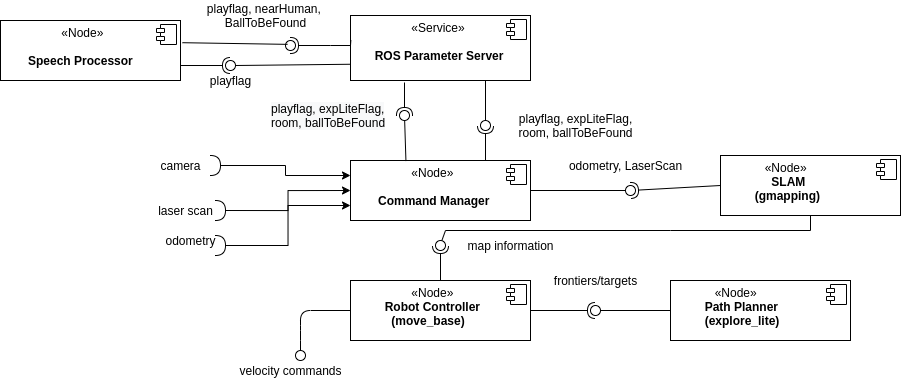

The diagram above was exported from draw.io. Its source (the exported page's mxGraphModel, read from the mxfile embedded in the PNG):
<mxGraphModel dx="1999" dy="835" grid="1" gridSize="10" guides="1" tooltips="1" connect="1" arrows="0" fold="1" page="1" pageScale="1" pageWidth="827" pageHeight="1169" math="0" shadow="0">
  <root>
    <mxCell id="0" />
    <mxCell id="1" parent="0" />
    <mxCell id="U--f94jgj4e2LvjHOqU0-25" value="&lt;p style=&quot;margin: 0px ; margin-top: 6px ; text-align: center&quot;&gt;&lt;/p&gt;&lt;p style=&quot;margin: 0px ; margin-left: 8px&quot;&gt;&lt;b&gt;&amp;nbsp; &lt;/b&gt;&lt;b&gt;&amp;nbsp; &amp;nbsp; &amp;nbsp; &amp;nbsp; &amp;nbsp; &amp;nbsp; &amp;nbsp;&amp;nbsp;&lt;/b&gt;&lt;span&gt;«Service»&lt;/span&gt;&lt;/p&gt;&lt;p style=&quot;margin: 0px ; margin-left: 8px&quot;&gt;&lt;b&gt;&amp;nbsp; &amp;nbsp; &amp;nbsp;&amp;nbsp;&lt;/b&gt;&lt;/p&gt;&lt;p style=&quot;margin: 0px ; margin-left: 8px&quot;&gt;&lt;b&gt;&amp;nbsp; &amp;nbsp; &amp;nbsp;ROS Parameter Server&lt;/b&gt;&lt;/p&gt;" style="align=left;overflow=fill;html=1;dropTarget=0;" parent="1" vertex="1">
      <mxGeometry x="360" y="55" width="180" height="65" as="geometry" />
    </mxCell>
    <mxCell id="U--f94jgj4e2LvjHOqU0-26" value="" style="shape=component;jettyWidth=8;jettyHeight=4;" parent="U--f94jgj4e2LvjHOqU0-25" vertex="1">
      <mxGeometry x="1" width="20" height="20" relative="1" as="geometry">
        <mxPoint x="-24" y="4" as="offset" />
      </mxGeometry>
    </mxCell>
    <mxCell id="U--f94jgj4e2LvjHOqU0-29" value="&lt;p style=&quot;margin: 0px ; margin-top: 6px ; text-align: center&quot;&gt;&lt;/p&gt;&lt;p style=&quot;margin: 0px ; margin-left: 8px&quot;&gt;&lt;b&gt;&amp;nbsp; &lt;/b&gt;&lt;b&gt;&amp;nbsp; &amp;nbsp; &amp;nbsp; &amp;nbsp; &amp;nbsp; &amp;nbsp; &amp;nbsp;&amp;nbsp;&lt;/b&gt;&lt;span&gt;«Node»&lt;/span&gt;&lt;/p&gt;&lt;p style=&quot;margin: 0px ; margin-left: 8px&quot;&gt;&lt;b&gt;&amp;nbsp; &amp;nbsp; &amp;nbsp; &amp;nbsp;&lt;/b&gt;&lt;/p&gt;&lt;p style=&quot;margin: 0px ; margin-left: 8px&quot;&gt;&lt;b&gt;&amp;nbsp; &amp;nbsp; &amp;nbsp; Command Manager&lt;/b&gt;&lt;/p&gt;" style="align=left;overflow=fill;html=1;dropTarget=0;" parent="1" vertex="1">
      <mxGeometry x="360" y="200" width="180" height="60" as="geometry" />
    </mxCell>
    <mxCell id="U--f94jgj4e2LvjHOqU0-30" value="" style="shape=component;jettyWidth=8;jettyHeight=4;" parent="U--f94jgj4e2LvjHOqU0-29" vertex="1">
      <mxGeometry x="1" width="20" height="20" relative="1" as="geometry">
        <mxPoint x="-24" y="4" as="offset" />
      </mxGeometry>
    </mxCell>
    <mxCell id="U--f94jgj4e2LvjHOqU0-33" value="&lt;p style=&quot;margin: 0px ; margin-top: 6px ; text-align: center&quot;&gt;&lt;/p&gt;&lt;p style=&quot;margin: 0px ; margin-left: 8px&quot;&gt;&lt;b&gt;&amp;nbsp; &lt;/b&gt;&lt;b&gt;&amp;nbsp; &amp;nbsp; &amp;nbsp; &amp;nbsp; &amp;nbsp; &amp;nbsp; &amp;nbsp;&amp;nbsp;&lt;/b&gt;&lt;span&gt;«Node»&lt;/span&gt;&lt;/p&gt;&lt;p style=&quot;margin: 0px ; margin-left: 8px&quot;&gt;&lt;b&gt;&amp;nbsp; &amp;nbsp; &amp;nbsp; &amp;nbsp;&amp;nbsp;&lt;/b&gt;&lt;b&gt;Robot Controller&lt;/b&gt;&lt;/p&gt;&lt;p style=&quot;margin: 0px ; margin-left: 8px&quot;&gt;&lt;b&gt;&amp;nbsp; &amp;nbsp; &amp;nbsp; &amp;nbsp; &amp;nbsp; (move_base)&lt;/b&gt;&lt;/p&gt;" style="align=left;overflow=fill;html=1;dropTarget=0;" parent="1" vertex="1">
      <mxGeometry x="360" y="320" width="180" height="60" as="geometry" />
    </mxCell>
    <mxCell id="U--f94jgj4e2LvjHOqU0-34" value="" style="shape=component;jettyWidth=8;jettyHeight=4;" parent="U--f94jgj4e2LvjHOqU0-33" vertex="1">
      <mxGeometry x="1" width="20" height="20" relative="1" as="geometry">
        <mxPoint x="-24" y="4" as="offset" />
      </mxGeometry>
    </mxCell>
    <mxCell id="U--f94jgj4e2LvjHOqU0-35" value="&lt;p style=&quot;margin: 0px ; margin-top: 6px ; text-align: center&quot;&gt;&lt;/p&gt;&lt;p style=&quot;margin: 0px ; margin-left: 8px&quot;&gt;&lt;b&gt;&amp;nbsp; &lt;/b&gt;&lt;b&gt;&amp;nbsp; &amp;nbsp; &amp;nbsp; &amp;nbsp; &amp;nbsp;&lt;/b&gt;&lt;span&gt;«Node»&lt;/span&gt;&lt;/p&gt;&lt;p style=&quot;margin: 0px ; margin-left: 8px&quot;&gt;&lt;b&gt;&amp;nbsp; &amp;nbsp; &amp;nbsp;&amp;nbsp;&lt;/b&gt;&lt;b&gt;&amp;nbsp; Path Planner&lt;/b&gt;&lt;/p&gt;&lt;p style=&quot;margin: 0px ; margin-left: 8px&quot;&gt;&lt;b&gt;&amp;nbsp; &amp;nbsp; &amp;nbsp; &amp;nbsp; (explore_lite)&lt;/b&gt;&lt;/p&gt;" style="align=left;overflow=fill;html=1;dropTarget=0;" parent="1" vertex="1">
      <mxGeometry x="680" y="320" width="180" height="60" as="geometry" />
    </mxCell>
    <mxCell id="U--f94jgj4e2LvjHOqU0-36" value="" style="shape=component;jettyWidth=8;jettyHeight=4;" parent="U--f94jgj4e2LvjHOqU0-35" vertex="1">
      <mxGeometry x="1" width="20" height="20" relative="1" as="geometry">
        <mxPoint x="-24" y="4" as="offset" />
      </mxGeometry>
    </mxCell>
    <mxCell id="U--f94jgj4e2LvjHOqU0-76" value="odometry, LaserScan" style="text;html=1;align=center;verticalAlign=middle;resizable=0;points=[];autosize=1;" parent="1" vertex="1">
      <mxGeometry x="570" y="195" width="130" height="20" as="geometry" />
    </mxCell>
    <mxCell id="U--f94jgj4e2LvjHOqU0-90" value="playflag, nearHuman, &lt;br&gt;BallToBeFound" style="text;html=1;align=center;verticalAlign=middle;resizable=0;points=[];autosize=1;" parent="1" vertex="1">
      <mxGeometry x="210" y="40" width="130" height="30" as="geometry" />
    </mxCell>
    <mxCell id="U--f94jgj4e2LvjHOqU0-104" value="" style="ellipse;whiteSpace=wrap;html=1;fontFamily=Helvetica;fontSize=12;fontColor=#000000;align=center;strokeColor=#000000;fillColor=#ffffff;points=[];aspect=fixed;resizable=0;direction=west;" parent="1" vertex="1">
      <mxGeometry x="305" y="390" width="10" height="10" as="geometry" />
    </mxCell>
    <mxCell id="U--f94jgj4e2LvjHOqU0-107" value="" style="endArrow=none;html=1;entryX=0.5;entryY=1;entryDx=0;entryDy=0;entryPerimeter=0;exitX=0;exitY=0.5;exitDx=0;exitDy=0;" parent="1" source="U--f94jgj4e2LvjHOqU0-33" target="U--f94jgj4e2LvjHOqU0-104" edge="1">
      <mxGeometry width="50" height="50" relative="1" as="geometry">
        <mxPoint x="360" y="280" as="sourcePoint" />
        <mxPoint x="410" y="230" as="targetPoint" />
        <Array as="points">
          <mxPoint x="310" y="350" />
          <mxPoint x="310" y="370" />
        </Array>
      </mxGeometry>
    </mxCell>
    <mxCell id="U--f94jgj4e2LvjHOqU0-108" value="velocity commands" style="text;html=1;align=center;verticalAlign=middle;resizable=0;points=[];autosize=1;" parent="1" vertex="1">
      <mxGeometry x="240" y="400" width="120" height="20" as="geometry" />
    </mxCell>
    <mxCell id="U--f94jgj4e2LvjHOqU0-109" value="" style="rounded=0;orthogonalLoop=1;jettySize=auto;html=1;endArrow=none;endFill=0;exitX=0;exitY=0.5;exitDx=0;exitDy=0;" parent="1" source="U--f94jgj4e2LvjHOqU0-35" target="U--f94jgj4e2LvjHOqU0-111" edge="1">
      <mxGeometry relative="1" as="geometry">
        <mxPoint x="570" y="435" as="sourcePoint" />
      </mxGeometry>
    </mxCell>
    <mxCell id="U--f94jgj4e2LvjHOqU0-110" value="" style="rounded=0;orthogonalLoop=1;jettySize=auto;html=1;endArrow=halfCircle;endFill=0;entryX=0.5;entryY=0.5;entryDx=0;entryDy=0;endSize=6;strokeWidth=1;exitX=1;exitY=0.5;exitDx=0;exitDy=0;" parent="1" source="U--f94jgj4e2LvjHOqU0-33" target="U--f94jgj4e2LvjHOqU0-111" edge="1">
      <mxGeometry relative="1" as="geometry">
        <mxPoint x="610" y="435" as="sourcePoint" />
      </mxGeometry>
    </mxCell>
    <mxCell id="U--f94jgj4e2LvjHOqU0-111" value="" style="ellipse;whiteSpace=wrap;html=1;fontFamily=Helvetica;fontSize=12;fontColor=#000000;align=center;strokeColor=#000000;fillColor=#ffffff;points=[];aspect=fixed;resizable=0;" parent="1" vertex="1">
      <mxGeometry x="600" y="345" width="10" height="10" as="geometry" />
    </mxCell>
    <mxCell id="7zZbiLoWWKyP9zdtEj9h-1" value="frontiers/targets" style="text;html=1;align=center;verticalAlign=middle;resizable=0;points=[];autosize=1;" parent="1" vertex="1">
      <mxGeometry x="555" y="310" width="100" height="20" as="geometry" />
    </mxCell>
    <mxCell id="7zZbiLoWWKyP9zdtEj9h-7" value="" style="rounded=0;orthogonalLoop=1;jettySize=auto;html=1;endArrow=none;endFill=0;exitX=0.75;exitY=1;exitDx=0;exitDy=0;" parent="1" source="U--f94jgj4e2LvjHOqU0-25" target="7zZbiLoWWKyP9zdtEj9h-9" edge="1">
      <mxGeometry relative="1" as="geometry">
        <mxPoint x="430" y="165" as="sourcePoint" />
      </mxGeometry>
    </mxCell>
    <mxCell id="7zZbiLoWWKyP9zdtEj9h-8" value="" style="rounded=0;orthogonalLoop=1;jettySize=auto;html=1;endArrow=halfCircle;endFill=0;entryX=0.5;entryY=0.5;entryDx=0;entryDy=0;endSize=6;strokeWidth=1;exitX=0.75;exitY=0;exitDx=0;exitDy=0;" parent="1" source="U--f94jgj4e2LvjHOqU0-29" target="7zZbiLoWWKyP9zdtEj9h-9" edge="1">
      <mxGeometry relative="1" as="geometry">
        <mxPoint x="470" y="165" as="sourcePoint" />
      </mxGeometry>
    </mxCell>
    <mxCell id="7zZbiLoWWKyP9zdtEj9h-9" value="" style="ellipse;whiteSpace=wrap;html=1;fontFamily=Helvetica;fontSize=12;fontColor=#000000;align=center;strokeColor=#000000;fillColor=#ffffff;points=[];aspect=fixed;resizable=0;" parent="1" vertex="1">
      <mxGeometry x="490" y="160" width="10" height="10" as="geometry" />
    </mxCell>
    <mxCell id="7zZbiLoWWKyP9zdtEj9h-10" value="playflag, expLiteFlag,&lt;br&gt;room, ballToBeFound" style="text;html=1;align=center;verticalAlign=middle;resizable=0;points=[];autosize=1;" parent="1" vertex="1">
      <mxGeometry x="520" y="150" width="130" height="30" as="geometry" />
    </mxCell>
    <mxCell id="p9lZyAz_OE0zlgIv4zhn-14" value="" style="rounded=0;orthogonalLoop=1;jettySize=auto;html=1;endArrow=halfCircle;endFill=0;entryX=0.5;entryY=0.5;entryDx=0;entryDy=0;endSize=6;strokeWidth=1;exitX=0.002;exitY=0.378;exitDx=0;exitDy=0;exitPerimeter=0;" parent="1" source="U--f94jgj4e2LvjHOqU0-25" target="p9lZyAz_OE0zlgIv4zhn-15" edge="1">
      <mxGeometry relative="1" as="geometry">
        <mxPoint x="430" y="240" as="sourcePoint" />
        <Array as="points">
          <mxPoint x="360" y="85" />
          <mxPoint x="340" y="85" />
        </Array>
      </mxGeometry>
    </mxCell>
    <mxCell id="p9lZyAz_OE0zlgIv4zhn-15" value="" style="ellipse;whiteSpace=wrap;html=1;fontFamily=Helvetica;fontSize=12;fontColor=#000000;align=center;strokeColor=#000000;fillColor=#ffffff;points=[];aspect=fixed;resizable=0;" parent="1" vertex="1">
      <mxGeometry x="295" y="80" width="10" height="10" as="geometry" />
    </mxCell>
    <mxCell id="BPIog6EB27Lc8lGG9IbG-5" value="&lt;p style=&quot;margin: 0px ; margin-top: 6px ; text-align: center&quot;&gt;&lt;/p&gt;&lt;p style=&quot;margin: 0px ; margin-left: 8px&quot;&gt;&lt;b&gt;&amp;nbsp; &lt;/b&gt;&lt;b&gt;&amp;nbsp; &amp;nbsp; &amp;nbsp; &amp;nbsp; &amp;nbsp; &amp;nbsp; &amp;nbsp;&amp;nbsp;&lt;/b&gt;&lt;span&gt;«Node»&lt;/span&gt;&lt;/p&gt;&lt;p style=&quot;margin: 0px ; margin-left: 8px&quot;&gt;&lt;b&gt;&amp;nbsp; &amp;nbsp; &amp;nbsp; &amp;nbsp;&lt;/b&gt;&lt;/p&gt;&lt;p style=&quot;margin: 0px ; margin-left: 8px&quot;&gt;&lt;b&gt;&amp;nbsp; &amp;nbsp; &amp;nbsp; Speech Processor&lt;/b&gt;&lt;/p&gt;" style="align=left;overflow=fill;html=1;dropTarget=0;" parent="1" vertex="1">
      <mxGeometry x="10" y="60" width="180" height="60" as="geometry" />
    </mxCell>
    <mxCell id="BPIog6EB27Lc8lGG9IbG-6" value="" style="shape=component;jettyWidth=8;jettyHeight=4;" parent="BPIog6EB27Lc8lGG9IbG-5" vertex="1">
      <mxGeometry x="1" width="20" height="20" relative="1" as="geometry">
        <mxPoint x="-24" y="4" as="offset" />
      </mxGeometry>
    </mxCell>
    <mxCell id="BPIog6EB27Lc8lGG9IbG-8" value="" style="endArrow=none;html=1;entryX=0.202;entryY=0.385;entryDx=0;entryDy=0;entryPerimeter=0;exitX=1.011;exitY=0.37;exitDx=0;exitDy=0;exitPerimeter=0;" parent="1" source="BPIog6EB27Lc8lGG9IbG-5" target="p9lZyAz_OE0zlgIv4zhn-15" edge="1">
      <mxGeometry width="50" height="50" relative="1" as="geometry">
        <mxPoint x="215" y="140" as="sourcePoint" />
        <mxPoint x="265" y="90" as="targetPoint" />
        <Array as="points" />
      </mxGeometry>
    </mxCell>
    <mxCell id="BPIog6EB27Lc8lGG9IbG-16" value="" style="rounded=0;orthogonalLoop=1;jettySize=auto;html=1;endArrow=none;endFill=0;exitX=0;exitY=0.75;exitDx=0;exitDy=0;" parent="1" source="U--f94jgj4e2LvjHOqU0-25" target="BPIog6EB27Lc8lGG9IbG-18" edge="1">
      <mxGeometry relative="1" as="geometry">
        <mxPoint x="220" y="110" as="sourcePoint" />
        <Array as="points" />
      </mxGeometry>
    </mxCell>
    <mxCell id="BPIog6EB27Lc8lGG9IbG-17" value="" style="rounded=0;orthogonalLoop=1;jettySize=auto;html=1;endArrow=halfCircle;endFill=0;entryX=0.5;entryY=0.5;entryDx=0;entryDy=0;endSize=6;strokeWidth=1;exitX=1;exitY=0.75;exitDx=0;exitDy=0;" parent="1" source="BPIog6EB27Lc8lGG9IbG-5" target="BPIog6EB27Lc8lGG9IbG-18" edge="1">
      <mxGeometry relative="1" as="geometry">
        <mxPoint x="260" y="110" as="sourcePoint" />
      </mxGeometry>
    </mxCell>
    <mxCell id="BPIog6EB27Lc8lGG9IbG-18" value="" style="ellipse;whiteSpace=wrap;html=1;fontFamily=Helvetica;fontSize=12;fontColor=#000000;align=center;strokeColor=#000000;fillColor=#ffffff;points=[];aspect=fixed;resizable=0;" parent="1" vertex="1">
      <mxGeometry x="235" y="100" width="10" height="10" as="geometry" />
    </mxCell>
    <mxCell id="BPIog6EB27Lc8lGG9IbG-19" value="playflag" style="text;html=1;align=center;verticalAlign=middle;resizable=0;points=[];autosize=1;" parent="1" vertex="1">
      <mxGeometry x="210" y="110" width="60" height="20" as="geometry" />
    </mxCell>
    <mxCell id="BPIog6EB27Lc8lGG9IbG-23" value="" style="rounded=0;orthogonalLoop=1;jettySize=auto;html=1;endArrow=none;endFill=0;exitX=0.308;exitY=0.009;exitDx=0;exitDy=0;exitPerimeter=0;" parent="1" source="U--f94jgj4e2LvjHOqU0-29" target="BPIog6EB27Lc8lGG9IbG-25" edge="1">
      <mxGeometry relative="1" as="geometry">
        <mxPoint x="394" y="155" as="sourcePoint" />
      </mxGeometry>
    </mxCell>
    <mxCell id="BPIog6EB27Lc8lGG9IbG-24" value="" style="rounded=0;orthogonalLoop=1;jettySize=auto;html=1;endArrow=halfCircle;endFill=0;entryX=0.5;entryY=0.5;entryDx=0;entryDy=0;endSize=6;strokeWidth=1;" parent="1" target="BPIog6EB27Lc8lGG9IbG-25" edge="1">
      <mxGeometry relative="1" as="geometry">
        <mxPoint x="414" y="122" as="sourcePoint" />
      </mxGeometry>
    </mxCell>
    <mxCell id="BPIog6EB27Lc8lGG9IbG-25" value="" style="ellipse;whiteSpace=wrap;html=1;fontFamily=Helvetica;fontSize=12;fontColor=#000000;align=center;strokeColor=#000000;fillColor=#ffffff;points=[];aspect=fixed;resizable=0;" parent="1" vertex="1">
      <mxGeometry x="409" y="150" width="10" height="10" as="geometry" />
    </mxCell>
    <mxCell id="BPIog6EB27Lc8lGG9IbG-27" value="&lt;meta charset=&quot;utf-8&quot;&gt;&lt;span style=&quot;color: rgb(0, 0, 0); font-family: helvetica; font-size: 12px; font-style: normal; font-weight: 400; letter-spacing: normal; text-align: center; text-indent: 0px; text-transform: none; word-spacing: 0px; background-color: rgb(248, 249, 250); display: inline; float: none;&quot;&gt;playflag, expLiteFlag,&lt;/span&gt;&lt;br style=&quot;color: rgb(0, 0, 0); font-family: helvetica; font-size: 12px; font-style: normal; font-weight: 400; letter-spacing: normal; text-align: center; text-indent: 0px; text-transform: none; word-spacing: 0px; background-color: rgb(248, 249, 250);&quot;&gt;&lt;span style=&quot;color: rgb(0, 0, 0); font-family: helvetica; font-size: 12px; font-style: normal; font-weight: 400; letter-spacing: normal; text-align: center; text-indent: 0px; text-transform: none; word-spacing: 0px; background-color: rgb(248, 249, 250); display: inline; float: none;&quot;&gt;room, ballToBeFound&lt;/span&gt;" style="text;whiteSpace=wrap;html=1;" parent="1" vertex="1">
      <mxGeometry x="279" y="135" width="140" height="40" as="geometry" />
    </mxCell>
    <mxCell id="BPIog6EB27Lc8lGG9IbG-34" style="edgeStyle=orthogonalEdgeStyle;rounded=0;orthogonalLoop=1;jettySize=auto;html=1;exitX=1;exitY=0.5;exitDx=0;exitDy=0;exitPerimeter=0;entryX=0;entryY=0.25;entryDx=0;entryDy=0;" parent="1" source="BPIog6EB27Lc8lGG9IbG-30" target="U--f94jgj4e2LvjHOqU0-29" edge="1">
      <mxGeometry relative="1" as="geometry">
        <mxPoint x="60" y="340" as="targetPoint" />
      </mxGeometry>
    </mxCell>
    <mxCell id="BPIog6EB27Lc8lGG9IbG-33" style="edgeStyle=orthogonalEdgeStyle;rounded=0;orthogonalLoop=1;jettySize=auto;html=1;exitX=1;exitY=0.5;exitDx=0;exitDy=0;exitPerimeter=0;entryX=0;entryY=0.5;entryDx=0;entryDy=0;" parent="1" source="BPIog6EB27Lc8lGG9IbG-31" target="U--f94jgj4e2LvjHOqU0-29" edge="1">
      <mxGeometry relative="1" as="geometry">
        <mxPoint x="60" y="350" as="targetPoint" />
      </mxGeometry>
    </mxCell>
    <mxCell id="BPIog6EB27Lc8lGG9IbG-36" value="&lt;p style=&quot;margin: 0px ; margin-top: 6px ; text-align: center&quot;&gt;&lt;/p&gt;&lt;p style=&quot;margin: 0px ; margin-left: 8px&quot;&gt;&lt;b&gt;&amp;nbsp; &lt;/b&gt;&lt;b&gt;&amp;nbsp; &amp;nbsp; &amp;nbsp; &amp;nbsp; &amp;nbsp;&lt;/b&gt;&lt;span&gt;«Node»&lt;/span&gt;&lt;/p&gt;&lt;p style=&quot;margin: 0px ; margin-left: 8px&quot;&gt;&lt;b&gt;&amp;nbsp; &amp;nbsp; &amp;nbsp;&amp;nbsp;&lt;/b&gt;&lt;b&gt;&amp;nbsp; &amp;nbsp; &amp;nbsp; &amp;nbsp;SLAM&lt;/b&gt;&lt;/p&gt;&lt;p style=&quot;margin: 0px ; margin-left: 8px&quot;&gt;&lt;b&gt;&amp;nbsp; &amp;nbsp; &amp;nbsp; &amp;nbsp; (gmapping)&lt;/b&gt;&lt;/p&gt;" style="align=left;overflow=fill;html=1;dropTarget=0;" parent="1" vertex="1">
      <mxGeometry x="730" y="195" width="180" height="60" as="geometry" />
    </mxCell>
    <mxCell id="BPIog6EB27Lc8lGG9IbG-37" value="" style="shape=component;jettyWidth=8;jettyHeight=4;" parent="BPIog6EB27Lc8lGG9IbG-36" vertex="1">
      <mxGeometry x="1" width="20" height="20" relative="1" as="geometry">
        <mxPoint x="-24" y="4" as="offset" />
      </mxGeometry>
    </mxCell>
    <mxCell id="BPIog6EB27Lc8lGG9IbG-40" value="map information" style="text;html=1;align=center;verticalAlign=middle;resizable=0;points=[];autosize=1;" parent="1" vertex="1">
      <mxGeometry x="470" y="275" width="100" height="20" as="geometry" />
    </mxCell>
    <mxCell id="BPIog6EB27Lc8lGG9IbG-41" value="" style="rounded=0;orthogonalLoop=1;jettySize=auto;html=1;endArrow=none;endFill=0;exitX=0.5;exitY=1;exitDx=0;exitDy=0;" parent="1" source="BPIog6EB27Lc8lGG9IbG-36" target="BPIog6EB27Lc8lGG9IbG-43" edge="1">
      <mxGeometry relative="1" as="geometry">
        <mxPoint x="419" y="295" as="sourcePoint" />
        <Array as="points">
          <mxPoint x="820" y="270" />
          <mxPoint x="680" y="270" />
          <mxPoint x="455" y="270" />
        </Array>
      </mxGeometry>
    </mxCell>
    <mxCell id="BPIog6EB27Lc8lGG9IbG-42" value="" style="rounded=0;orthogonalLoop=1;jettySize=auto;html=1;endArrow=halfCircle;endFill=0;entryX=0.5;entryY=0.5;entryDx=0;entryDy=0;endSize=6;strokeWidth=1;exitX=0.5;exitY=0;exitDx=0;exitDy=0;" parent="1" source="U--f94jgj4e2LvjHOqU0-33" target="BPIog6EB27Lc8lGG9IbG-43" edge="1">
      <mxGeometry relative="1" as="geometry">
        <mxPoint x="459" y="295" as="sourcePoint" />
      </mxGeometry>
    </mxCell>
    <mxCell id="BPIog6EB27Lc8lGG9IbG-43" value="" style="ellipse;whiteSpace=wrap;html=1;fontFamily=Helvetica;fontSize=12;fontColor=#000000;align=center;strokeColor=#000000;fillColor=#ffffff;points=[];aspect=fixed;resizable=0;" parent="1" vertex="1">
      <mxGeometry x="445" y="280" width="10" height="10" as="geometry" />
    </mxCell>
    <mxCell id="BPIog6EB27Lc8lGG9IbG-44" value="" style="rounded=0;orthogonalLoop=1;jettySize=auto;html=1;endArrow=none;endFill=0;exitX=1;exitY=0.5;exitDx=0;exitDy=0;" parent="1" source="U--f94jgj4e2LvjHOqU0-29" target="BPIog6EB27Lc8lGG9IbG-46" edge="1">
      <mxGeometry relative="1" as="geometry">
        <mxPoint x="620" y="230" as="sourcePoint" />
      </mxGeometry>
    </mxCell>
    <mxCell id="BPIog6EB27Lc8lGG9IbG-45" value="" style="rounded=0;orthogonalLoop=1;jettySize=auto;html=1;endArrow=halfCircle;endFill=0;entryX=0.5;entryY=0.5;entryDx=0;entryDy=0;endSize=6;strokeWidth=1;exitX=0;exitY=0.5;exitDx=0;exitDy=0;" parent="1" source="BPIog6EB27Lc8lGG9IbG-36" target="BPIog6EB27Lc8lGG9IbG-46" edge="1">
      <mxGeometry relative="1" as="geometry">
        <mxPoint x="660" y="230" as="sourcePoint" />
      </mxGeometry>
    </mxCell>
    <mxCell id="BPIog6EB27Lc8lGG9IbG-46" value="" style="ellipse;whiteSpace=wrap;html=1;fontFamily=Helvetica;fontSize=12;fontColor=#000000;align=center;strokeColor=#000000;fillColor=#ffffff;points=[];aspect=fixed;resizable=0;" parent="1" vertex="1">
      <mxGeometry x="635" y="225" width="10" height="10" as="geometry" />
    </mxCell>
    <mxCell id="BPIog6EB27Lc8lGG9IbG-50" value="" style="group" parent="1" vertex="1" connectable="0">
      <mxGeometry x="160" y="195" width="75" height="65" as="geometry" />
    </mxCell>
    <mxCell id="U--f94jgj4e2LvjHOqU0-81" value="camera" style="text;html=1;align=center;verticalAlign=middle;resizable=0;points=[];autosize=1;" parent="BPIog6EB27Lc8lGG9IbG-50" vertex="1">
      <mxGeometry width="60" height="20" as="geometry" />
    </mxCell>
    <mxCell id="BPIog6EB27Lc8lGG9IbG-3" value="laser scan" style="text;html=1;align=center;verticalAlign=middle;resizable=0;points=[];autosize=1;" parent="BPIog6EB27Lc8lGG9IbG-50" vertex="1">
      <mxGeometry y="45" width="70" height="20" as="geometry" />
    </mxCell>
    <mxCell id="BPIog6EB27Lc8lGG9IbG-30" value="" style="shape=requiredInterface;html=1;verticalLabelPosition=bottom;" parent="BPIog6EB27Lc8lGG9IbG-50" vertex="1">
      <mxGeometry x="60" width="10" height="20" as="geometry" />
    </mxCell>
    <mxCell id="BPIog6EB27Lc8lGG9IbG-31" value="" style="shape=requiredInterface;html=1;verticalLabelPosition=bottom;" parent="BPIog6EB27Lc8lGG9IbG-50" vertex="1">
      <mxGeometry x="65" y="45" width="10" height="20" as="geometry" />
    </mxCell>
    <mxCell id="BPIog6EB27Lc8lGG9IbG-57" style="edgeStyle=orthogonalEdgeStyle;rounded=0;orthogonalLoop=1;jettySize=auto;html=1;exitX=1;exitY=0.5;exitDx=0;exitDy=0;exitPerimeter=0;entryX=0;entryY=0.75;entryDx=0;entryDy=0;" parent="1" source="BPIog6EB27Lc8lGG9IbG-56" target="U--f94jgj4e2LvjHOqU0-29" edge="1">
      <mxGeometry relative="1" as="geometry">
        <mxPoint x="310" y="250" as="targetPoint" />
      </mxGeometry>
    </mxCell>
    <mxCell id="BPIog6EB27Lc8lGG9IbG-56" value="" style="shape=requiredInterface;html=1;verticalLabelPosition=bottom;" parent="1" vertex="1">
      <mxGeometry x="225" y="275" width="10" height="20" as="geometry" />
    </mxCell>
    <mxCell id="BPIog6EB27Lc8lGG9IbG-58" value="odometry" style="text;html=1;align=center;verticalAlign=middle;resizable=0;points=[];autosize=1;" parent="1" vertex="1">
      <mxGeometry x="165" y="270" width="70" height="20" as="geometry" />
    </mxCell>
  </root>
</mxGraphModel>